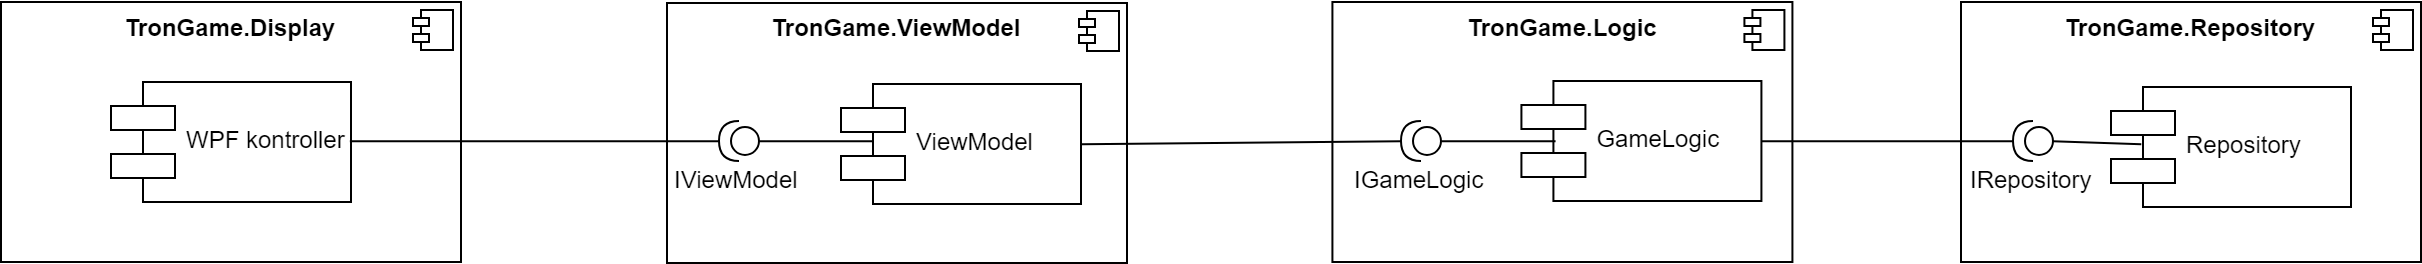

The diagram above was exported from draw.io. Its source (the exported page's mxGraphModel, read from the mxfile embedded in the PNG):
<mxGraphModel dx="1077" dy="667" grid="1" gridSize="10" guides="1" tooltips="1" connect="1" arrows="1" fold="1" page="0" pageScale="1" pageWidth="1100" pageHeight="850" background="#ffffff" math="0" shadow="0">
  <root>
    <mxCell id="0" />
    <mxCell id="1" parent="0" />
    <mxCell id="2" value="" style="group" vertex="1" connectable="0" parent="1">
      <mxGeometry x="60" y="80.5" width="230" height="130" as="geometry" />
    </mxCell>
    <mxCell id="3" value="&lt;p style=&quot;margin: 0px ; margin-top: 6px ; text-align: center&quot;&gt;&lt;b&gt;TronGame.Display&lt;/b&gt;&lt;/p&gt;" style="align=left;overflow=fill;html=1;" vertex="1" parent="2">
      <mxGeometry width="230" height="130" as="geometry" />
    </mxCell>
    <mxCell id="4" value="" style="shape=component;jettyWidth=8;jettyHeight=4;" vertex="1" parent="3">
      <mxGeometry x="1" width="20" height="20" relative="1" as="geometry">
        <mxPoint x="-24" y="4" as="offset" />
      </mxGeometry>
    </mxCell>
    <mxCell id="5" value="WPF kontroller" style="shape=component;align=left;spacingLeft=36;" vertex="1" parent="2">
      <mxGeometry x="55" y="40" width="120" height="60" as="geometry" />
    </mxCell>
    <mxCell id="6" value="&lt;p style=&quot;margin: 0px ; margin-top: 6px ; text-align: center&quot;&gt;&lt;b&gt;TronGame.Logic&lt;/b&gt;&lt;/p&gt;" style="align=left;overflow=fill;html=1;" vertex="1" parent="1">
      <mxGeometry x="725.7142857142857" y="80.5" width="230" height="130" as="geometry" />
    </mxCell>
    <mxCell id="7" value="" style="shape=component;jettyWidth=8;jettyHeight=4;" vertex="1" parent="6">
      <mxGeometry x="1" width="20" height="20" relative="1" as="geometry">
        <mxPoint x="-24" y="4" as="offset" />
      </mxGeometry>
    </mxCell>
    <mxCell id="8" value="GameLogic" style="shape=component;align=left;spacingLeft=36;" vertex="1" parent="6">
      <mxGeometry x="94.5" y="39.5" width="120" height="60" as="geometry" />
    </mxCell>
    <mxCell id="9" value="IGameLogic" style="shape=providedRequiredInterface;html=1;verticalLabelPosition=bottom;direction=west;" vertex="1" parent="6">
      <mxGeometry x="34.285714285714334" y="59.5" width="20" height="20" as="geometry" />
    </mxCell>
    <mxCell id="10" value="" style="endArrow=none;html=1;entryX=0.14;entryY=0.499;entryDx=0;entryDy=0;entryPerimeter=0;exitX=0;exitY=0.5;exitDx=0;exitDy=0;exitPerimeter=0;" edge="1" parent="6" source="9" target="8">
      <mxGeometry width="50" height="50" relative="1" as="geometry">
        <mxPoint x="-305.71428571428567" y="199.5" as="sourcePoint" />
        <mxPoint x="-255.71428571428567" y="149.5" as="targetPoint" />
      </mxGeometry>
    </mxCell>
    <mxCell id="11" value="&lt;p style=&quot;margin: 0px ; margin-top: 6px ; text-align: center&quot;&gt;&lt;b&gt;TronGame.ViewModel&lt;/b&gt;&lt;/p&gt;" style="align=left;overflow=fill;html=1;" vertex="1" parent="1">
      <mxGeometry x="393" y="81" width="230" height="130" as="geometry" />
    </mxCell>
    <mxCell id="12" value="" style="shape=component;jettyWidth=8;jettyHeight=4;" vertex="1" parent="11">
      <mxGeometry x="1" width="20" height="20" relative="1" as="geometry">
        <mxPoint x="-24" y="4" as="offset" />
      </mxGeometry>
    </mxCell>
    <mxCell id="13" value="ViewModel" style="shape=component;align=left;spacingLeft=36;" vertex="1" parent="11">
      <mxGeometry x="87" y="40.5" width="120" height="60" as="geometry" />
    </mxCell>
    <mxCell id="14" value="IViewModel" style="shape=providedRequiredInterface;html=1;verticalLabelPosition=bottom;direction=west;" vertex="1" parent="11">
      <mxGeometry x="26" y="59" width="20" height="20" as="geometry" />
    </mxCell>
    <mxCell id="15" value="" style="endArrow=none;html=1;exitX=0;exitY=0.5;exitDx=0;exitDy=0;exitPerimeter=0;entryX=0.138;entryY=0.475;entryDx=0;entryDy=0;entryPerimeter=0;" edge="1" parent="11" source="14" target="13">
      <mxGeometry width="50" height="50" relative="1" as="geometry">
        <mxPoint x="57" y="65" as="sourcePoint" />
        <mxPoint x="-173" y="149" as="targetPoint" />
      </mxGeometry>
    </mxCell>
    <mxCell id="16" value="&lt;p style=&quot;margin: 0px ; margin-top: 6px ; text-align: center&quot;&gt;&lt;b&gt;TronGame.Repository&lt;/b&gt;&lt;/p&gt;" style="align=left;overflow=fill;html=1;" vertex="1" parent="1">
      <mxGeometry x="1040" y="80.5" width="230" height="130" as="geometry" />
    </mxCell>
    <mxCell id="17" value="" style="shape=component;jettyWidth=8;jettyHeight=4;" vertex="1" parent="16">
      <mxGeometry x="1" width="20" height="20" relative="1" as="geometry">
        <mxPoint x="-24" y="4" as="offset" />
      </mxGeometry>
    </mxCell>
    <mxCell id="18" value="Repository" style="shape=component;align=left;spacingLeft=36;" vertex="1" parent="16">
      <mxGeometry x="75" y="42.5" width="120" height="60" as="geometry" />
    </mxCell>
    <mxCell id="19" value="IRepository" style="shape=providedRequiredInterface;html=1;verticalLabelPosition=bottom;direction=west;" vertex="1" parent="16">
      <mxGeometry x="26" y="59.5" width="20" height="20" as="geometry" />
    </mxCell>
    <mxCell id="20" value="" style="endArrow=none;html=1;entryX=0.132;entryY=0.475;entryDx=0;entryDy=0;entryPerimeter=0;exitX=0;exitY=0.5;exitDx=0;exitDy=0;exitPerimeter=0;" edge="1" parent="16" source="19" target="18">
      <mxGeometry width="50" height="50" relative="1" as="geometry">
        <mxPoint x="-170" y="199.5" as="sourcePoint" />
        <mxPoint x="-120" y="149.5" as="targetPoint" />
      </mxGeometry>
    </mxCell>
    <mxCell id="21" value="" style="endArrow=none;html=1;entryX=1;entryY=0.5;entryDx=0;entryDy=0;entryPerimeter=0;exitX=1;exitY=0.5;exitDx=0;exitDy=0;" edge="1" source="5" target="14" parent="1">
      <mxGeometry width="50" height="50" relative="1" as="geometry">
        <mxPoint x="200" y="330" as="sourcePoint" />
        <mxPoint x="250" y="280" as="targetPoint" />
      </mxGeometry>
    </mxCell>
    <mxCell id="22" value="" style="endArrow=none;html=1;entryX=1;entryY=0.5;entryDx=0;entryDy=0;entryPerimeter=0;exitX=1;exitY=0.5;exitDx=0;exitDy=0;" edge="1" source="13" target="9" parent="1">
      <mxGeometry width="50" height="50" relative="1" as="geometry">
        <mxPoint x="420" y="280" as="sourcePoint" />
        <mxPoint x="470" y="230" as="targetPoint" />
      </mxGeometry>
    </mxCell>
    <mxCell id="23" value="" style="endArrow=none;html=1;entryX=1;entryY=0.5;entryDx=0;entryDy=0;entryPerimeter=0;exitX=1;exitY=0.5;exitDx=0;exitDy=0;" edge="1" source="8" target="19" parent="1">
      <mxGeometry width="50" height="50" relative="1" as="geometry">
        <mxPoint x="870" y="280" as="sourcePoint" />
        <mxPoint x="920" y="230" as="targetPoint" />
      </mxGeometry>
    </mxCell>
  </root>
</mxGraphModel>